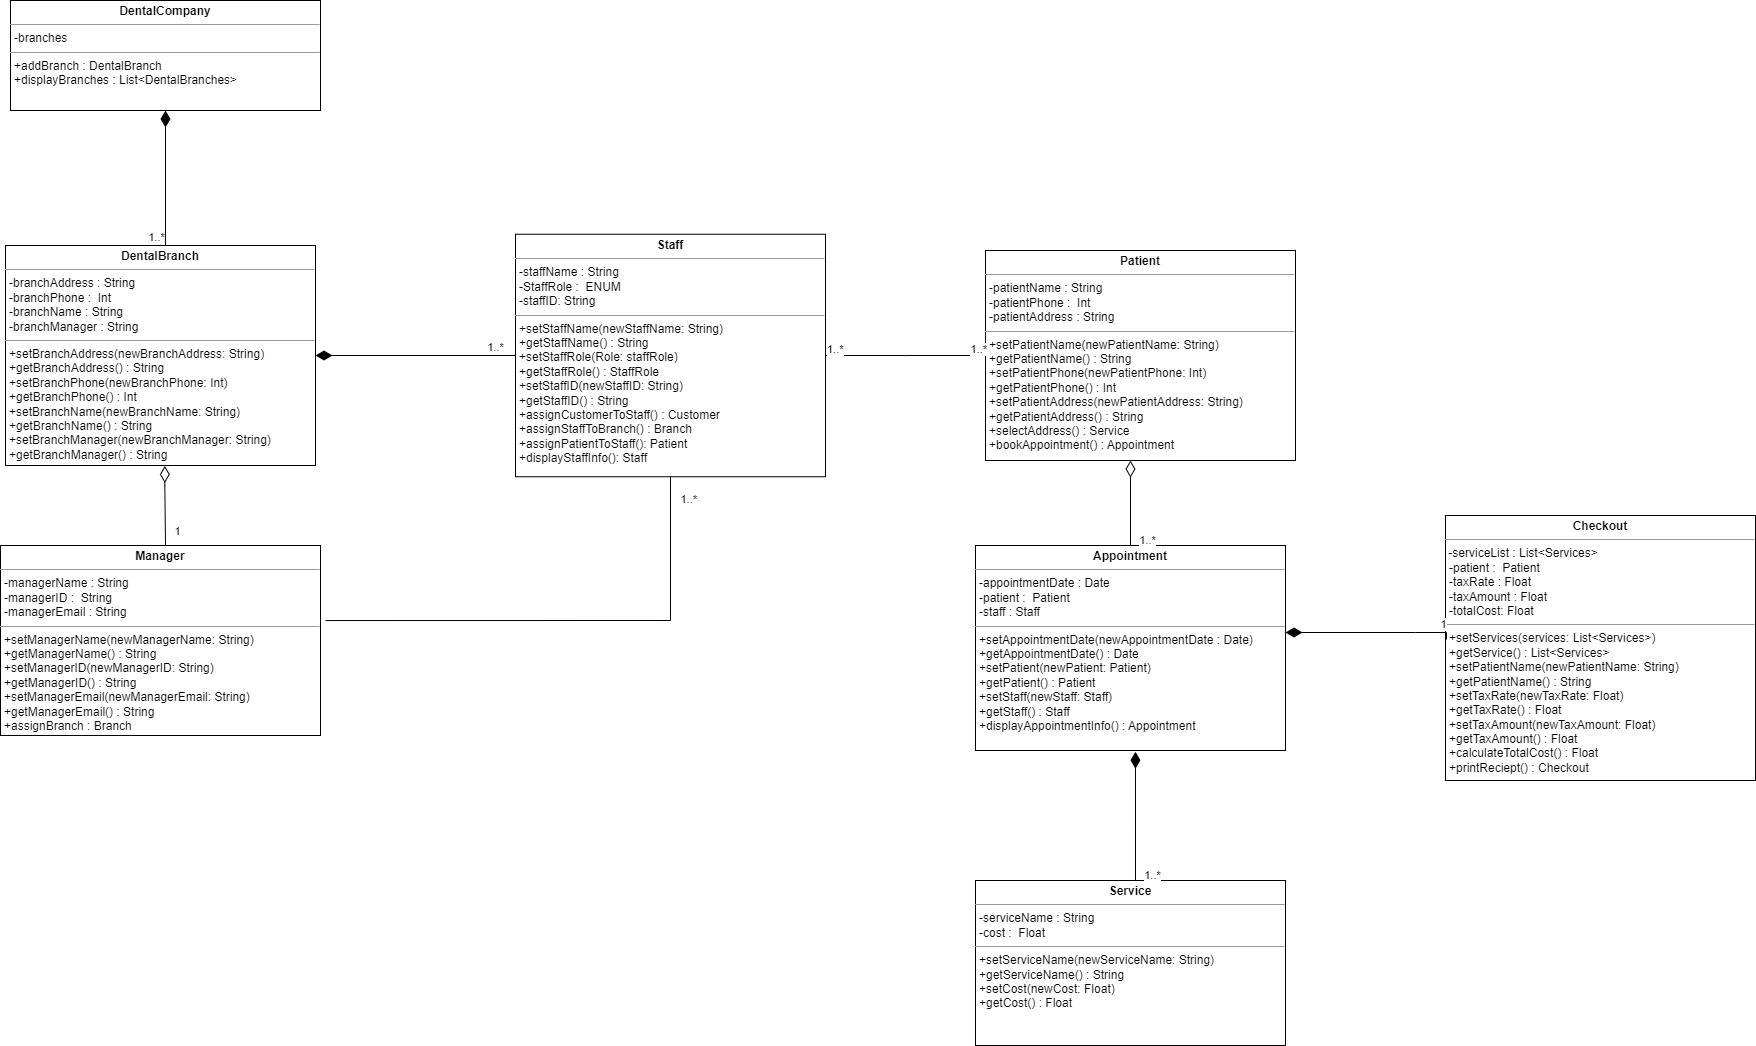

The diagram above was exported from draw.io. Its source (the exported page's mxGraphModel, read from the mxfile embedded in the PNG):
<mxGraphModel dx="1767" dy="2323" grid="1" gridSize="10" guides="1" tooltips="1" connect="1" arrows="1" fold="1" page="1" pageScale="1" pageWidth="1100" pageHeight="850" background="none" math="0" shadow="0">
  <root>
    <mxCell id="0" />
    <mxCell id="1" parent="0" />
    <mxCell id="YdI6RpsHKbJQiOGSRj8S-1" value="&lt;p style=&quot;margin:0px;margin-top:4px;text-align:center;&quot;&gt;&lt;b&gt;DentalBranch&lt;/b&gt;&lt;/p&gt;&lt;hr size=&quot;1&quot;&gt;&lt;p style=&quot;margin:0px;margin-left:4px;&quot;&gt;-branchAddress : String&lt;/p&gt;&lt;p style=&quot;margin:0px;margin-left:4px;&quot;&gt;-branchPhone :&amp;nbsp; Int&lt;/p&gt;&lt;p style=&quot;margin:0px;margin-left:4px;&quot;&gt;-branchName : String&lt;/p&gt;&lt;p style=&quot;margin:0px;margin-left:4px;&quot;&gt;-branchManager : String&lt;/p&gt;&lt;hr size=&quot;1&quot;&gt;&lt;p style=&quot;margin:0px;margin-left:4px;&quot;&gt;+setBranchAddress(newBranchAddress: String)&lt;/p&gt;&lt;p style=&quot;margin:0px;margin-left:4px;&quot;&gt;+getBranchAddress() : String&lt;/p&gt;&lt;p style=&quot;border-color: var(--border-color); margin: 0px 0px 0px 4px;&quot;&gt;+setBranchPhone(newBranchPhone: Int)&lt;/p&gt;&lt;p style=&quot;border-color: var(--border-color); margin: 0px 0px 0px 4px;&quot;&gt;+getBranchPhone() : Int&lt;/p&gt;&lt;p style=&quot;border-color: var(--border-color); margin: 0px 0px 0px 4px;&quot;&gt;+setBranchName(newBranchName: String)&lt;/p&gt;&lt;p style=&quot;border-color: var(--border-color); margin: 0px 0px 0px 4px;&quot;&gt;+getBranchName() : String&lt;/p&gt;&lt;p style=&quot;border-color: var(--border-color); margin: 0px 0px 0px 4px;&quot;&gt;+setBranchManager(newBranchManager: String)&lt;/p&gt;&lt;p style=&quot;border-color: var(--border-color); margin: 0px 0px 0px 4px;&quot;&gt;+getBranchManager() : String&lt;/p&gt;" style="verticalAlign=top;align=left;overflow=fill;fontSize=12;fontFamily=Helvetica;html=1;" vertex="1" parent="1">
      <mxGeometry x="240" y="475" width="310" height="220" as="geometry" />
    </mxCell>
    <mxCell id="YdI6RpsHKbJQiOGSRj8S-2" value="&lt;p style=&quot;margin:0px;margin-top:4px;text-align:center;&quot;&gt;&lt;b&gt;Appointment&lt;/b&gt;&lt;/p&gt;&lt;hr size=&quot;1&quot;&gt;&lt;p style=&quot;margin:0px;margin-left:4px;&quot;&gt;-appointmentDate : Date&amp;nbsp;&lt;/p&gt;&lt;p style=&quot;margin:0px;margin-left:4px;&quot;&gt;-patient :&amp;nbsp; Patient&lt;/p&gt;&lt;p style=&quot;margin:0px;margin-left:4px;&quot;&gt;-staff : Staff&lt;/p&gt;&lt;hr size=&quot;1&quot;&gt;&lt;p style=&quot;margin:0px;margin-left:4px;&quot;&gt;+setAppointmentDate(newAppointmentDate&amp;nbsp;: Date)&lt;/p&gt;&lt;p style=&quot;margin:0px;margin-left:4px;&quot;&gt;+getAppointmentDate() : Date&lt;/p&gt;&lt;p style=&quot;border-color: var(--border-color); margin: 0px 0px 0px 4px;&quot;&gt;+setPatient(newPatient: Patient)&lt;/p&gt;&lt;p style=&quot;border-color: var(--border-color); margin: 0px 0px 0px 4px;&quot;&gt;+getPatient() : Patient&lt;/p&gt;&lt;p style=&quot;border-color: var(--border-color); margin: 0px 0px 0px 4px;&quot;&gt;+setStaff(newStaff: Staff)&lt;/p&gt;&lt;p style=&quot;border-color: var(--border-color); margin: 0px 0px 0px 4px;&quot;&gt;+getStaff() : Staff&lt;/p&gt;&lt;p style=&quot;border-color: var(--border-color); margin: 0px 0px 0px 4px;&quot;&gt;+displayAppointmentInfo() : Appointment&lt;/p&gt;" style="verticalAlign=top;align=left;overflow=fill;fontSize=12;fontFamily=Helvetica;html=1;" vertex="1" parent="1">
      <mxGeometry x="1210" y="775" width="310" height="205" as="geometry" />
    </mxCell>
    <mxCell id="YdI6RpsHKbJQiOGSRj8S-3" value="&lt;p style=&quot;margin:0px;margin-top:4px;text-align:center;&quot;&gt;&lt;b&gt;Checkout&lt;/b&gt;&lt;/p&gt;&lt;hr size=&quot;1&quot;&gt;&amp;nbsp;-serviceList : List&amp;lt;Services&amp;gt;&lt;span style=&quot;background-color: initial;&quot;&gt;&amp;nbsp;&lt;/span&gt;&lt;br&gt;&lt;p style=&quot;margin:0px;margin-left:4px;&quot;&gt;-patient :&amp;nbsp; Patient&lt;/p&gt;&lt;p style=&quot;margin:0px;margin-left:4px;&quot;&gt;&lt;span style=&quot;background-color: initial;&quot;&gt;-taxRate : Float&lt;/span&gt;&lt;br&gt;&lt;/p&gt;&lt;p style=&quot;margin:0px;margin-left:4px;&quot;&gt;-taxAmount : Float&lt;/p&gt;&lt;p style=&quot;margin:0px;margin-left:4px;&quot;&gt;-totalCost: Float&lt;/p&gt;&lt;hr size=&quot;1&quot;&gt;&lt;p style=&quot;border-color: var(--border-color); margin: 0px 0px 0px 4px;&quot;&gt;+setServices(services: List&amp;lt;Services&amp;gt;)&lt;/p&gt;&lt;p style=&quot;border-color: var(--border-color); margin: 0px 0px 0px 4px;&quot;&gt;+getService() : List&amp;lt;Services&amp;gt;&lt;/p&gt;&lt;p style=&quot;border-color: var(--border-color); margin: 0px 0px 0px 4px;&quot;&gt;+setPatientName(newPatientName: String)&lt;/p&gt;&lt;p style=&quot;border-color: var(--border-color); margin: 0px 0px 0px 4px;&quot;&gt;+getPatientName() : String&lt;/p&gt;&lt;p style=&quot;border-color: var(--border-color); margin: 0px 0px 0px 4px;&quot;&gt;+setTaxRate(newTaxRate: Float)&lt;/p&gt;&lt;p style=&quot;border-color: var(--border-color); margin: 0px 0px 0px 4px;&quot;&gt;+getTaxRate() : Float&lt;/p&gt;&lt;p style=&quot;border-color: var(--border-color); margin: 0px 0px 0px 4px;&quot;&gt;+setTaxAmount(newTaxAmount: Float)&lt;/p&gt;&lt;p style=&quot;border-color: var(--border-color); margin: 0px 0px 0px 4px;&quot;&gt;+getTaxAmount() : Float&lt;/p&gt;&lt;p style=&quot;margin:0px;margin-left:4px;&quot;&gt;+calculateTotalCost() : Float&lt;/p&gt;&lt;p style=&quot;margin:0px;margin-left:4px;&quot;&gt;+printReciept() : Checkout&lt;/p&gt;" style="verticalAlign=top;align=left;overflow=fill;fontSize=12;fontFamily=Helvetica;html=1;" vertex="1" parent="1">
      <mxGeometry x="1680" y="745" width="310" height="265" as="geometry" />
    </mxCell>
    <mxCell id="YdI6RpsHKbJQiOGSRj8S-5" value="&lt;p style=&quot;margin:0px;margin-top:4px;text-align:center;&quot;&gt;&lt;b&gt;Staff&lt;/b&gt;&lt;/p&gt;&lt;hr size=&quot;1&quot;&gt;&lt;p style=&quot;margin:0px;margin-left:4px;&quot;&gt;-staffName : String&lt;/p&gt;&lt;p style=&quot;margin:0px;margin-left:4px;&quot;&gt;-StaffRole :&amp;nbsp; ENUM&lt;/p&gt;&lt;p style=&quot;margin:0px;margin-left:4px;&quot;&gt;-staffID: String&lt;/p&gt;&lt;hr size=&quot;1&quot;&gt;&lt;p style=&quot;margin:0px;margin-left:4px;&quot;&gt;+setStaffName(newStaffName: String)&lt;/p&gt;&lt;p style=&quot;margin:0px;margin-left:4px;&quot;&gt;+getStaffName() : String&lt;/p&gt;&lt;p style=&quot;border-color: var(--border-color); margin: 0px 0px 0px 4px;&quot;&gt;+setStaffRole(Role: staffRole)&lt;/p&gt;&lt;p style=&quot;border-color: var(--border-color); margin: 0px 0px 0px 4px;&quot;&gt;+getStaffRole() : StaffRole&lt;/p&gt;&lt;p style=&quot;border-color: var(--border-color); margin: 0px 0px 0px 4px;&quot;&gt;+setStaffID(newStaffID: String)&lt;/p&gt;&lt;p style=&quot;border-color: var(--border-color); margin: 0px 0px 0px 4px;&quot;&gt;+getStaffID() : String&lt;/p&gt;&lt;p style=&quot;border-color: var(--border-color); margin: 0px 0px 0px 4px;&quot;&gt;+assignCustomerToStaff() : Customer&lt;/p&gt;&lt;p style=&quot;border-color: var(--border-color); margin: 0px 0px 0px 4px;&quot;&gt;+assignStaffToBranch() : Branch&lt;/p&gt;&lt;p style=&quot;border-color: var(--border-color); margin: 0px 0px 0px 4px;&quot;&gt;&lt;span style=&quot;background-color: initial;&quot;&gt;+assignPatientToStaff(): Patient&lt;/span&gt;&lt;br&gt;&lt;/p&gt;&lt;p style=&quot;border-color: var(--border-color); margin: 0px 0px 0px 4px;&quot;&gt;&lt;span style=&quot;background-color: initial;&quot;&gt;+displayStaffInfo(): Staff&lt;/span&gt;&lt;/p&gt;&lt;p style=&quot;border-color: var(--border-color); margin: 0px 0px 0px 4px;&quot;&gt;&lt;span style=&quot;background-color: initial;&quot;&gt;&lt;br&gt;&lt;/span&gt;&lt;/p&gt;" style="verticalAlign=top;align=left;overflow=fill;fontSize=12;fontFamily=Helvetica;html=1;" vertex="1" parent="1">
      <mxGeometry x="750" y="463.75" width="310" height="242.5" as="geometry" />
    </mxCell>
    <mxCell id="YdI6RpsHKbJQiOGSRj8S-7" value="&lt;p style=&quot;margin:0px;margin-top:4px;text-align:center;&quot;&gt;&lt;b&gt;Patient&lt;/b&gt;&lt;/p&gt;&lt;hr size=&quot;1&quot;&gt;&lt;p style=&quot;margin:0px;margin-left:4px;&quot;&gt;-patientName : String&lt;/p&gt;&lt;p style=&quot;margin:0px;margin-left:4px;&quot;&gt;-patientPhone :&amp;nbsp; Int&lt;/p&gt;&lt;p style=&quot;margin:0px;margin-left:4px;&quot;&gt;-patientAddress : String&lt;/p&gt;&lt;hr size=&quot;1&quot;&gt;&lt;p style=&quot;margin:0px;margin-left:4px;&quot;&gt;+setPatientName(newPatientName: String)&lt;/p&gt;&lt;p style=&quot;margin:0px;margin-left:4px;&quot;&gt;+getPatientName() : String&lt;/p&gt;&lt;p style=&quot;border-color: var(--border-color); margin: 0px 0px 0px 4px;&quot;&gt;+setPatientPhone(newPatientPhone: Int)&lt;/p&gt;&lt;p style=&quot;border-color: var(--border-color); margin: 0px 0px 0px 4px;&quot;&gt;+getPatientPhone() : Int&lt;/p&gt;&lt;p style=&quot;border-color: var(--border-color); margin: 0px 0px 0px 4px;&quot;&gt;+setPatientAddress(newPatientAddress: String)&lt;/p&gt;&lt;p style=&quot;border-color: var(--border-color); margin: 0px 0px 0px 4px;&quot;&gt;+getPatientAddress() : String&lt;/p&gt;&lt;p style=&quot;border-color: var(--border-color); margin: 0px 0px 0px 4px;&quot;&gt;+selectAddress() : Service&lt;/p&gt;&lt;p style=&quot;border-color: var(--border-color); margin: 0px 0px 0px 4px;&quot;&gt;+bookAppointment() : Appointment&lt;/p&gt;" style="verticalAlign=top;align=left;overflow=fill;fontSize=12;fontFamily=Helvetica;html=1;" vertex="1" parent="1">
      <mxGeometry x="1220" y="480" width="310" height="210" as="geometry" />
    </mxCell>
    <mxCell id="YdI6RpsHKbJQiOGSRj8S-9" value="&lt;p style=&quot;margin:0px;margin-top:4px;text-align:center;&quot;&gt;&lt;b&gt;Service&lt;/b&gt;&lt;/p&gt;&lt;hr size=&quot;1&quot;&gt;&lt;p style=&quot;margin:0px;margin-left:4px;&quot;&gt;-serviceName : String&lt;/p&gt;&lt;p style=&quot;margin:0px;margin-left:4px;&quot;&gt;-cost :&amp;nbsp; Float&lt;/p&gt;&lt;hr size=&quot;1&quot;&gt;&lt;p style=&quot;margin:0px;margin-left:4px;&quot;&gt;+setServiceName(newServiceName: String)&lt;/p&gt;&lt;p style=&quot;margin:0px;margin-left:4px;&quot;&gt;+getServiceName() : String&lt;/p&gt;&lt;p style=&quot;border-color: var(--border-color); margin: 0px 0px 0px 4px;&quot;&gt;+setCost(newCost: Float)&lt;/p&gt;&lt;p style=&quot;border-color: var(--border-color); margin: 0px 0px 0px 4px;&quot;&gt;+getCost() : Float&lt;/p&gt;&lt;p style=&quot;border-color: var(--border-color); margin: 0px 0px 0px 4px;&quot;&gt;&lt;br&gt;&lt;/p&gt;" style="verticalAlign=top;align=left;overflow=fill;fontSize=12;fontFamily=Helvetica;html=1;" vertex="1" parent="1">
      <mxGeometry x="1210" y="1110" width="310" height="165" as="geometry" />
    </mxCell>
    <mxCell id="YdI6RpsHKbJQiOGSRj8S-10" value="" style="endArrow=none;html=1;endSize=12;startArrow=diamondThin;startSize=14;startFill=1;edgeStyle=orthogonalEdgeStyle;align=left;verticalAlign=bottom;rounded=0;endFill=0;exitX=1;exitY=0.5;exitDx=0;exitDy=0;entryX=0;entryY=0.5;entryDx=0;entryDy=0;" edge="1" parent="1" source="YdI6RpsHKbJQiOGSRj8S-1" target="YdI6RpsHKbJQiOGSRj8S-5">
      <mxGeometry x="-1" y="3" relative="1" as="geometry">
        <mxPoint x="560" y="575" as="sourcePoint" />
        <mxPoint x="720" y="575" as="targetPoint" />
      </mxGeometry>
    </mxCell>
    <mxCell id="YdI6RpsHKbJQiOGSRj8S-13" value="1..*" style="edgeLabel;html=1;align=center;verticalAlign=middle;resizable=0;points=[];" vertex="1" connectable="0" parent="YdI6RpsHKbJQiOGSRj8S-10">
      <mxGeometry x="0.8925" relative="1" as="geometry">
        <mxPoint x="-12" y="-10" as="offset" />
      </mxGeometry>
    </mxCell>
    <mxCell id="YdI6RpsHKbJQiOGSRj8S-17" value="" style="endArrow=none;html=1;endSize=12;startArrow=diamondThin;startSize=14;startFill=0;edgeStyle=orthogonalEdgeStyle;align=left;verticalAlign=bottom;rounded=0;exitX=0.514;exitY=1.002;exitDx=0;exitDy=0;exitPerimeter=0;endFill=0;" edge="1" parent="1" source="YdI6RpsHKbJQiOGSRj8S-1">
      <mxGeometry x="1" relative="1" as="geometry">
        <mxPoint x="409" y="665" as="sourcePoint" />
        <mxPoint x="409" y="775" as="targetPoint" />
        <Array as="points">
          <mxPoint x="399" y="715" />
          <mxPoint x="400" y="775" />
        </Array>
        <mxPoint as="offset" />
      </mxGeometry>
    </mxCell>
    <mxCell id="YdI6RpsHKbJQiOGSRj8S-18" value="1" style="edgeLabel;html=1;align=center;verticalAlign=middle;resizable=0;points=[];" vertex="1" connectable="0" parent="YdI6RpsHKbJQiOGSRj8S-17">
      <mxGeometry x="0.7447" y="-1" relative="1" as="geometry">
        <mxPoint x="11" y="-13" as="offset" />
      </mxGeometry>
    </mxCell>
    <mxCell id="YdI6RpsHKbJQiOGSRj8S-6" value="&lt;p style=&quot;margin:0px;margin-top:4px;text-align:center;&quot;&gt;&lt;b&gt;Manager&lt;/b&gt;&lt;/p&gt;&lt;hr size=&quot;1&quot;&gt;&lt;p style=&quot;margin:0px;margin-left:4px;&quot;&gt;-managerName : String&lt;/p&gt;&lt;p style=&quot;margin:0px;margin-left:4px;&quot;&gt;-managerID :&amp;nbsp; String&lt;/p&gt;&lt;p style=&quot;margin:0px;margin-left:4px;&quot;&gt;-managerEmail : String&lt;/p&gt;&lt;hr size=&quot;1&quot;&gt;&lt;p style=&quot;margin:0px;margin-left:4px;&quot;&gt;+setManagerName(newManagerName: String)&lt;/p&gt;&lt;p style=&quot;margin:0px;margin-left:4px;&quot;&gt;+getManagerName() : String&lt;/p&gt;&lt;p style=&quot;border-color: var(--border-color); margin: 0px 0px 0px 4px;&quot;&gt;+setManagerID(newManagerID: String)&lt;/p&gt;&lt;p style=&quot;border-color: var(--border-color); margin: 0px 0px 0px 4px;&quot;&gt;+getManagerID() : String&lt;/p&gt;&lt;p style=&quot;border-color: var(--border-color); margin: 0px 0px 0px 4px;&quot;&gt;+setManagerEmail(newManagerEmail: String)&lt;/p&gt;&lt;p style=&quot;border-color: var(--border-color); margin: 0px 0px 0px 4px;&quot;&gt;+getManagerEmail() : String&lt;/p&gt;&lt;p style=&quot;border-color: var(--border-color); margin: 0px 0px 0px 4px;&quot;&gt;+assignBranch : Branch&lt;/p&gt;" style="verticalAlign=top;align=left;overflow=fill;fontSize=12;fontFamily=Helvetica;html=1;" vertex="1" parent="1">
      <mxGeometry x="235" y="775" width="320" height="190" as="geometry" />
    </mxCell>
    <mxCell id="YdI6RpsHKbJQiOGSRj8S-19" value="" style="endArrow=none;html=1;edgeStyle=orthogonalEdgeStyle;rounded=0;exitX=1.016;exitY=0.395;exitDx=0;exitDy=0;exitPerimeter=0;" edge="1" parent="1" source="YdI6RpsHKbJQiOGSRj8S-6" target="YdI6RpsHKbJQiOGSRj8S-5">
      <mxGeometry relative="1" as="geometry">
        <mxPoint x="560" y="855" as="sourcePoint" />
        <mxPoint x="720" y="855" as="targetPoint" />
      </mxGeometry>
    </mxCell>
    <mxCell id="YdI6RpsHKbJQiOGSRj8S-21" value="1..*" style="edgeLabel;resizable=0;html=1;align=right;verticalAlign=bottom;" connectable="0" vertex="1" parent="YdI6RpsHKbJQiOGSRj8S-19">
      <mxGeometry x="1" relative="1" as="geometry">
        <mxPoint x="25" y="30" as="offset" />
      </mxGeometry>
    </mxCell>
    <mxCell id="YdI6RpsHKbJQiOGSRj8S-22" value="" style="endArrow=none;html=1;edgeStyle=orthogonalEdgeStyle;rounded=0;entryX=0;entryY=0.5;entryDx=0;entryDy=0;" edge="1" parent="1" source="YdI6RpsHKbJQiOGSRj8S-5" target="YdI6RpsHKbJQiOGSRj8S-7">
      <mxGeometry relative="1" as="geometry">
        <mxPoint x="1030" y="555" as="sourcePoint" />
        <mxPoint x="1190" y="555" as="targetPoint" />
      </mxGeometry>
    </mxCell>
    <mxCell id="YdI6RpsHKbJQiOGSRj8S-23" value="1..*" style="edgeLabel;resizable=0;html=1;align=left;verticalAlign=bottom;" connectable="0" vertex="1" parent="YdI6RpsHKbJQiOGSRj8S-22">
      <mxGeometry x="-1" relative="1" as="geometry" />
    </mxCell>
    <mxCell id="YdI6RpsHKbJQiOGSRj8S-24" value="1..*" style="edgeLabel;resizable=0;html=1;align=right;verticalAlign=bottom;" connectable="0" vertex="1" parent="YdI6RpsHKbJQiOGSRj8S-22">
      <mxGeometry x="1" relative="1" as="geometry" />
    </mxCell>
    <mxCell id="YdI6RpsHKbJQiOGSRj8S-25" value="" style="endArrow=none;html=1;endSize=12;startArrow=diamondThin;startSize=14;startFill=0;edgeStyle=orthogonalEdgeStyle;align=left;verticalAlign=bottom;rounded=0;endFill=0;" edge="1" parent="1" source="YdI6RpsHKbJQiOGSRj8S-7">
      <mxGeometry x="-0.8389" y="10" relative="1" as="geometry">
        <mxPoint x="1360" y="665" as="sourcePoint" />
        <mxPoint x="1370" y="775" as="targetPoint" />
        <Array as="points">
          <mxPoint x="1365" y="775" />
        </Array>
        <mxPoint as="offset" />
      </mxGeometry>
    </mxCell>
    <mxCell id="YdI6RpsHKbJQiOGSRj8S-26" value="1..*" style="edgeLabel;html=1;align=center;verticalAlign=middle;resizable=0;points=[];" vertex="1" connectable="0" parent="YdI6RpsHKbJQiOGSRj8S-25">
      <mxGeometry x="0.8182" relative="1" as="geometry">
        <mxPoint x="15" y="-5" as="offset" />
      </mxGeometry>
    </mxCell>
    <mxCell id="YdI6RpsHKbJQiOGSRj8S-28" value="" style="endArrow=none;html=1;endSize=12;startArrow=diamondThin;startSize=14;startFill=1;edgeStyle=orthogonalEdgeStyle;align=left;verticalAlign=bottom;rounded=0;endFill=0;exitX=0.516;exitY=1.006;exitDx=0;exitDy=0;exitPerimeter=0;" edge="1" parent="1" source="YdI6RpsHKbJQiOGSRj8S-2">
      <mxGeometry x="-0.8389" y="10" relative="1" as="geometry">
        <mxPoint x="1362.5" y="990" as="sourcePoint" />
        <mxPoint x="1360" y="1110" as="targetPoint" />
        <Array as="points">
          <mxPoint x="1370" y="1110" />
        </Array>
        <mxPoint as="offset" />
      </mxGeometry>
    </mxCell>
    <mxCell id="YdI6RpsHKbJQiOGSRj8S-29" value="1..*" style="edgeLabel;html=1;align=center;verticalAlign=middle;resizable=0;points=[];" vertex="1" connectable="0" parent="YdI6RpsHKbJQiOGSRj8S-28">
      <mxGeometry x="0.8182" relative="1" as="geometry">
        <mxPoint x="15" y="-5" as="offset" />
      </mxGeometry>
    </mxCell>
    <mxCell id="YdI6RpsHKbJQiOGSRj8S-30" value="" style="endArrow=none;html=1;endSize=12;startArrow=diamondThin;startSize=14;startFill=1;edgeStyle=orthogonalEdgeStyle;align=left;verticalAlign=bottom;rounded=0;endFill=0;entryX=0.003;entryY=0.468;entryDx=0;entryDy=0;entryPerimeter=0;" edge="1" parent="1" source="YdI6RpsHKbJQiOGSRj8S-2" target="YdI6RpsHKbJQiOGSRj8S-3">
      <mxGeometry x="-0.8389" y="10" relative="1" as="geometry">
        <mxPoint x="1622.5" y="895" as="sourcePoint" />
        <mxPoint x="1620" y="1015" as="targetPoint" />
        <Array as="points">
          <mxPoint x="1650" y="862" />
          <mxPoint x="1650" y="862" />
        </Array>
        <mxPoint as="offset" />
      </mxGeometry>
    </mxCell>
    <mxCell id="YdI6RpsHKbJQiOGSRj8S-34" value="1" style="edgeLabel;html=1;align=center;verticalAlign=middle;resizable=0;points=[];" vertex="1" connectable="0" parent="YdI6RpsHKbJQiOGSRj8S-30">
      <mxGeometry x="0.8527" relative="1" as="geometry">
        <mxPoint y="-10" as="offset" />
      </mxGeometry>
    </mxCell>
    <mxCell id="YdI6RpsHKbJQiOGSRj8S-35" value="&lt;p style=&quot;margin:0px;margin-top:4px;text-align:center;&quot;&gt;&lt;b&gt;DentalCompany&lt;/b&gt;&lt;/p&gt;&lt;hr size=&quot;1&quot;&gt;&lt;p style=&quot;margin:0px;margin-left:4px;&quot;&gt;-branches&lt;/p&gt;&lt;hr size=&quot;1&quot;&gt;&lt;p style=&quot;margin:0px;margin-left:4px;&quot;&gt;+addBranch : DentalBranch&lt;/p&gt;&lt;p style=&quot;margin:0px;margin-left:4px;&quot;&gt;+displayBranches : List&amp;lt;DentalBranches&amp;gt;&lt;/p&gt;" style="verticalAlign=top;align=left;overflow=fill;fontSize=12;fontFamily=Helvetica;html=1;" vertex="1" parent="1">
      <mxGeometry x="245" y="230" width="310" height="110" as="geometry" />
    </mxCell>
    <mxCell id="YdI6RpsHKbJQiOGSRj8S-36" value="" style="endArrow=none;html=1;endSize=12;startArrow=diamondThin;startSize=14;startFill=1;edgeStyle=orthogonalEdgeStyle;align=left;verticalAlign=bottom;rounded=0;endFill=0;exitX=0.5;exitY=1;exitDx=0;exitDy=0;entryX=0.548;entryY=0;entryDx=0;entryDy=0;entryPerimeter=0;" edge="1" parent="1" source="YdI6RpsHKbJQiOGSRj8S-35" target="YdI6RpsHKbJQiOGSRj8S-1">
      <mxGeometry x="-1" y="3" relative="1" as="geometry">
        <mxPoint x="360" y="300" as="sourcePoint" />
        <mxPoint x="520" y="300" as="targetPoint" />
        <Array as="points">
          <mxPoint x="400" y="475" />
        </Array>
      </mxGeometry>
    </mxCell>
    <mxCell id="YdI6RpsHKbJQiOGSRj8S-37" value="1..*" style="edgeLabel;html=1;align=center;verticalAlign=middle;resizable=0;points=[];" vertex="1" connectable="0" parent="YdI6RpsHKbJQiOGSRj8S-36">
      <mxGeometry x="0.8925" relative="1" as="geometry">
        <mxPoint x="-12" y="-10" as="offset" />
      </mxGeometry>
    </mxCell>
  </root>
</mxGraphModel>